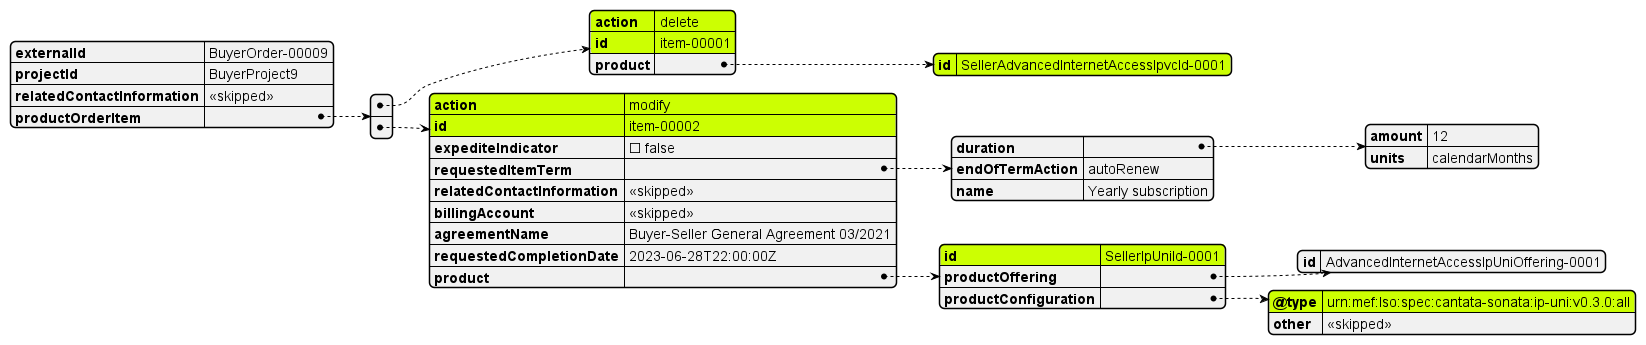

The diagram above was rendered by PlantUML. Its source (embedded in the PNG):
@startjson


#highlight "productOrderItem" / "0" / "action" 
#highlight "productOrderItem" / "0" / "id" 
#highlight "productOrderItem" / "0" / "product" / "id" 

#highlight "productOrderItem" / "1" / "action" 
#highlight "productOrderItem" / "1" / "id" 
#highlight "productOrderItem" / "1" / "product" / "id" 

#highlight "productOrderItem" / "1" / "product" / "productConfiguration" / "@type"


{
  "externalId": "BuyerOrder-00009",
  "projectId": "BuyerProject9",
  "relatedContactInformation": "<<skipped>>",
  "productOrderItem": [
    {
      "action": "delete",
      "id": "item-00001",
      "product": {
        "id": "SellerAdvancedInternetAccessIpvcId-0001"
      }
    },
    {
      "action": "modify",
      "id": "item-00002",
      "expediteIndicator": false,
      "requestedItemTerm": {
        "duration": {
          "amount": 12,
          "units": "calendarMonths"
        },
        "endOfTermAction": "autoRenew",
        "name": "Yearly subscription"
      },
      "relatedContactInformation": "<<skipped>>",
      "billingAccount": "<<skipped>>",
      "agreementName": "Buyer-Seller General Agreement 03/2021",
      "requestedCompletionDate": "2023-06-28T22:00:00Z",
      "product": {
        "id": "SellerIpUniId-0001",
        "productOffering": {
          "id": "AdvancedInternetAccessIpUniOffering-0001"
        },
        "productConfiguration": {
          "@type": "urn:mef:lso:spec:cantata-sonata:ip-uni:v0.3.0:all",
          "other": "<<skipped>>"
        }
      }
    }
  ]
}

@endjson